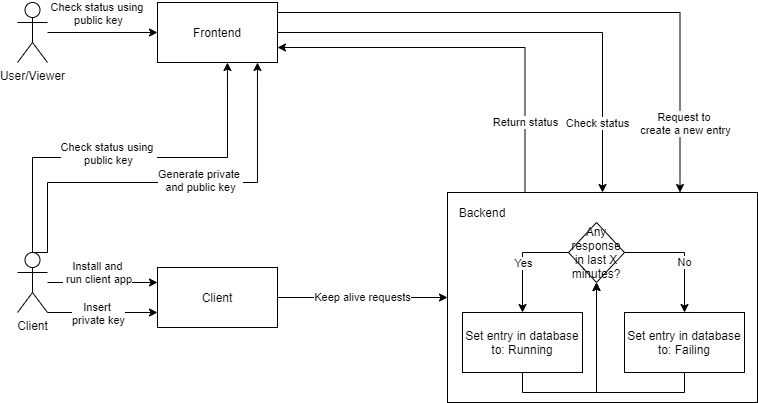

The diagram above was exported from draw.io. Its source (the exported page's mxGraphModel, read from the mxfile embedded in the PNG):
<mxGraphModel dx="1072" dy="644" grid="1" gridSize="10" guides="1" tooltips="1" connect="1" arrows="1" fold="1" page="1" pageScale="1" pageWidth="827" pageHeight="1169" math="0" shadow="0">
  <root>
    <mxCell id="0" />
    <mxCell id="1" parent="0" />
    <mxCell id="qk2c60AzD-J7ZRmShHhP-10" value="Keep alive requests" style="edgeStyle=orthogonalEdgeStyle;rounded=0;orthogonalLoop=1;jettySize=auto;html=1;exitX=1;exitY=0.5;exitDx=0;exitDy=0;entryX=0;entryY=0.5;entryDx=0;entryDy=0;" edge="1" parent="1" source="qk2c60AzD-J7ZRmShHhP-3" target="qk2c60AzD-J7ZRmShHhP-9">
      <mxGeometry relative="1" as="geometry" />
    </mxCell>
    <mxCell id="qk2c60AzD-J7ZRmShHhP-3" value="Client" style="rounded=0;whiteSpace=wrap;html=1;" vertex="1" parent="1">
      <mxGeometry x="240" y="435" width="120" height="60" as="geometry" />
    </mxCell>
    <mxCell id="qk2c60AzD-J7ZRmShHhP-30" value="Install and&lt;br&gt;&amp;nbsp;run client app" style="edgeStyle=orthogonalEdgeStyle;rounded=0;orthogonalLoop=1;jettySize=auto;html=1;entryX=0;entryY=0.25;entryDx=0;entryDy=0;" edge="1" parent="1" source="qk2c60AzD-J7ZRmShHhP-4" target="qk2c60AzD-J7ZRmShHhP-3">
      <mxGeometry x="-0.0909" y="10" relative="1" as="geometry">
        <mxPoint as="offset" />
      </mxGeometry>
    </mxCell>
    <mxCell id="qk2c60AzD-J7ZRmShHhP-32" style="edgeStyle=orthogonalEdgeStyle;rounded=0;orthogonalLoop=1;jettySize=auto;html=1;exitX=0.5;exitY=0;exitDx=0;exitDy=0;exitPerimeter=0;entryX=0.833;entryY=1;entryDx=0;entryDy=0;entryPerimeter=0;" edge="1" parent="1" source="qk2c60AzD-J7ZRmShHhP-4" target="qk2c60AzD-J7ZRmShHhP-31">
      <mxGeometry relative="1" as="geometry">
        <Array as="points">
          <mxPoint x="130" y="420" />
          <mxPoint x="130" y="350" />
          <mxPoint x="340" y="350" />
        </Array>
      </mxGeometry>
    </mxCell>
    <mxCell id="qk2c60AzD-J7ZRmShHhP-33" value="Generate private &lt;br&gt;and public key" style="edgeLabel;html=1;align=center;verticalAlign=middle;resizable=0;points=[];" vertex="1" connectable="0" parent="qk2c60AzD-J7ZRmShHhP-32">
      <mxGeometry x="0.1413" y="3" relative="1" as="geometry">
        <mxPoint as="offset" />
      </mxGeometry>
    </mxCell>
    <mxCell id="qk2c60AzD-J7ZRmShHhP-39" style="edgeStyle=orthogonalEdgeStyle;rounded=0;orthogonalLoop=1;jettySize=auto;html=1;exitX=1;exitY=1;exitDx=0;exitDy=0;exitPerimeter=0;entryX=0;entryY=0.75;entryDx=0;entryDy=0;" edge="1" parent="1" source="qk2c60AzD-J7ZRmShHhP-4" target="qk2c60AzD-J7ZRmShHhP-3">
      <mxGeometry relative="1" as="geometry">
        <Array as="points">
          <mxPoint x="160" y="480" />
          <mxPoint x="160" y="480" />
        </Array>
      </mxGeometry>
    </mxCell>
    <mxCell id="qk2c60AzD-J7ZRmShHhP-40" value="Insert &lt;br&gt;private key" style="edgeLabel;html=1;align=center;verticalAlign=middle;resizable=0;points=[];" vertex="1" connectable="0" parent="qk2c60AzD-J7ZRmShHhP-39">
      <mxGeometry x="-0.2545" y="2" relative="1" as="geometry">
        <mxPoint x="9" y="2" as="offset" />
      </mxGeometry>
    </mxCell>
    <mxCell id="qk2c60AzD-J7ZRmShHhP-42" style="edgeStyle=orthogonalEdgeStyle;rounded=0;orthogonalLoop=1;jettySize=auto;html=1;exitX=0.5;exitY=0;exitDx=0;exitDy=0;exitPerimeter=0;entryX=0.583;entryY=1;entryDx=0;entryDy=0;entryPerimeter=0;" edge="1" parent="1" source="qk2c60AzD-J7ZRmShHhP-4" target="qk2c60AzD-J7ZRmShHhP-31">
      <mxGeometry relative="1" as="geometry" />
    </mxCell>
    <mxCell id="qk2c60AzD-J7ZRmShHhP-43" value="Check status using&amp;nbsp;&lt;br&gt;public key" style="edgeLabel;html=1;align=center;verticalAlign=middle;resizable=0;points=[];" vertex="1" connectable="0" parent="qk2c60AzD-J7ZRmShHhP-42">
      <mxGeometry x="-0.2156" y="-3" relative="1" as="geometry">
        <mxPoint x="19" y="-8" as="offset" />
      </mxGeometry>
    </mxCell>
    <mxCell id="qk2c60AzD-J7ZRmShHhP-4" value="Client" style="shape=umlActor;verticalLabelPosition=bottom;verticalAlign=top;html=1;outlineConnect=0;" vertex="1" parent="1">
      <mxGeometry x="100" y="420" width="30" height="60" as="geometry" />
    </mxCell>
    <mxCell id="qk2c60AzD-J7ZRmShHhP-44" style="edgeStyle=orthogonalEdgeStyle;rounded=0;orthogonalLoop=1;jettySize=auto;html=1;entryX=0;entryY=0.5;entryDx=0;entryDy=0;" edge="1" parent="1" target="qk2c60AzD-J7ZRmShHhP-31">
      <mxGeometry relative="1" as="geometry">
        <mxPoint x="130" y="200" as="sourcePoint" />
        <Array as="points">
          <mxPoint x="130" y="200" />
        </Array>
      </mxGeometry>
    </mxCell>
    <mxCell id="qk2c60AzD-J7ZRmShHhP-46" value="Check status using&amp;nbsp;&lt;br&gt;public key" style="edgeLabel;html=1;align=center;verticalAlign=middle;resizable=0;points=[];" vertex="1" connectable="0" parent="qk2c60AzD-J7ZRmShHhP-44">
      <mxGeometry x="-0.2545" relative="1" as="geometry">
        <mxPoint x="9" y="-20" as="offset" />
      </mxGeometry>
    </mxCell>
    <mxCell id="qk2c60AzD-J7ZRmShHhP-5" value="User/Viewer" style="shape=umlActor;verticalLabelPosition=bottom;verticalAlign=top;html=1;outlineConnect=0;" vertex="1" parent="1">
      <mxGeometry x="100" y="170" width="30" height="60" as="geometry" />
    </mxCell>
    <mxCell id="qk2c60AzD-J7ZRmShHhP-38" value="Return status" style="edgeStyle=orthogonalEdgeStyle;rounded=0;orthogonalLoop=1;jettySize=auto;html=1;exitX=0.25;exitY=0;exitDx=0;exitDy=0;entryX=1;entryY=0.75;entryDx=0;entryDy=0;" edge="1" parent="1" source="qk2c60AzD-J7ZRmShHhP-9" target="qk2c60AzD-J7ZRmShHhP-31">
      <mxGeometry x="-0.6433" relative="1" as="geometry">
        <mxPoint as="offset" />
      </mxGeometry>
    </mxCell>
    <mxCell id="qk2c60AzD-J7ZRmShHhP-9" value="&lt;br&gt;" style="rounded=0;whiteSpace=wrap;html=1;" vertex="1" parent="1">
      <mxGeometry x="530" y="360" width="310" height="210" as="geometry" />
    </mxCell>
    <mxCell id="qk2c60AzD-J7ZRmShHhP-27" value="" style="group" vertex="1" connectable="0" parent="1">
      <mxGeometry x="545" y="390" width="282" height="170" as="geometry" />
    </mxCell>
    <mxCell id="qk2c60AzD-J7ZRmShHhP-17" value="Any response in last X minutes?" style="rhombus;whiteSpace=wrap;html=1;" vertex="1" parent="qk2c60AzD-J7ZRmShHhP-27">
      <mxGeometry x="106" width="56" height="60" as="geometry" />
    </mxCell>
    <mxCell id="qk2c60AzD-J7ZRmShHhP-25" style="edgeStyle=orthogonalEdgeStyle;rounded=0;orthogonalLoop=1;jettySize=auto;html=1;exitX=0.5;exitY=1;exitDx=0;exitDy=0;entryX=0.5;entryY=1;entryDx=0;entryDy=0;" edge="1" parent="qk2c60AzD-J7ZRmShHhP-27" source="qk2c60AzD-J7ZRmShHhP-18" target="qk2c60AzD-J7ZRmShHhP-17">
      <mxGeometry relative="1" as="geometry">
        <Array as="points">
          <mxPoint x="60" y="170" />
          <mxPoint x="134" y="170" />
        </Array>
      </mxGeometry>
    </mxCell>
    <mxCell id="qk2c60AzD-J7ZRmShHhP-18" value="Set entry in database to: Running" style="rounded=0;whiteSpace=wrap;html=1;" vertex="1" parent="qk2c60AzD-J7ZRmShHhP-27">
      <mxGeometry y="90" width="120" height="60" as="geometry" />
    </mxCell>
    <mxCell id="qk2c60AzD-J7ZRmShHhP-19" style="edgeStyle=orthogonalEdgeStyle;rounded=0;orthogonalLoop=1;jettySize=auto;html=1;entryX=0.5;entryY=0;entryDx=0;entryDy=0;" edge="1" parent="qk2c60AzD-J7ZRmShHhP-27" source="qk2c60AzD-J7ZRmShHhP-17" target="qk2c60AzD-J7ZRmShHhP-18">
      <mxGeometry relative="1" as="geometry">
        <Array as="points">
          <mxPoint x="60" y="30" />
        </Array>
      </mxGeometry>
    </mxCell>
    <mxCell id="qk2c60AzD-J7ZRmShHhP-22" value="Yes" style="edgeLabel;html=1;align=center;verticalAlign=middle;resizable=0;points=[];" vertex="1" connectable="0" parent="qk2c60AzD-J7ZRmShHhP-19">
      <mxGeometry x="-0.0566" y="1" relative="1" as="geometry">
        <mxPoint x="-1" y="6" as="offset" />
      </mxGeometry>
    </mxCell>
    <mxCell id="qk2c60AzD-J7ZRmShHhP-26" style="edgeStyle=orthogonalEdgeStyle;rounded=0;orthogonalLoop=1;jettySize=auto;html=1;exitX=0.5;exitY=1;exitDx=0;exitDy=0;entryX=0.5;entryY=1;entryDx=0;entryDy=0;" edge="1" parent="qk2c60AzD-J7ZRmShHhP-27" source="qk2c60AzD-J7ZRmShHhP-20" target="qk2c60AzD-J7ZRmShHhP-17">
      <mxGeometry relative="1" as="geometry" />
    </mxCell>
    <mxCell id="qk2c60AzD-J7ZRmShHhP-20" value="Set entry in database to: Failing" style="rounded=0;whiteSpace=wrap;html=1;" vertex="1" parent="qk2c60AzD-J7ZRmShHhP-27">
      <mxGeometry x="162" y="90" width="120" height="60" as="geometry" />
    </mxCell>
    <mxCell id="qk2c60AzD-J7ZRmShHhP-21" style="edgeStyle=orthogonalEdgeStyle;rounded=0;orthogonalLoop=1;jettySize=auto;html=1;exitX=1;exitY=0.5;exitDx=0;exitDy=0;entryX=0.5;entryY=0;entryDx=0;entryDy=0;" edge="1" parent="qk2c60AzD-J7ZRmShHhP-27" source="qk2c60AzD-J7ZRmShHhP-17" target="qk2c60AzD-J7ZRmShHhP-20">
      <mxGeometry relative="1" as="geometry" />
    </mxCell>
    <mxCell id="qk2c60AzD-J7ZRmShHhP-23" value="No" style="edgeLabel;html=1;align=center;verticalAlign=middle;resizable=0;points=[];" vertex="1" connectable="0" parent="qk2c60AzD-J7ZRmShHhP-21">
      <mxGeometry x="0.15" y="-1" relative="1" as="geometry">
        <mxPoint as="offset" />
      </mxGeometry>
    </mxCell>
    <mxCell id="qk2c60AzD-J7ZRmShHhP-28" value="Backend" style="text;html=1;strokeColor=none;fillColor=none;align=center;verticalAlign=middle;whiteSpace=wrap;rounded=0;" vertex="1" parent="1">
      <mxGeometry x="545" y="370" width="40" height="20" as="geometry" />
    </mxCell>
    <mxCell id="qk2c60AzD-J7ZRmShHhP-34" style="edgeStyle=orthogonalEdgeStyle;rounded=0;orthogonalLoop=1;jettySize=auto;html=1;exitX=1;exitY=0.5;exitDx=0;exitDy=0;entryX=0.75;entryY=0;entryDx=0;entryDy=0;" edge="1" parent="1" source="qk2c60AzD-J7ZRmShHhP-31" target="qk2c60AzD-J7ZRmShHhP-9">
      <mxGeometry relative="1" as="geometry">
        <Array as="points">
          <mxPoint x="360" y="180" />
          <mxPoint x="763" y="180" />
        </Array>
      </mxGeometry>
    </mxCell>
    <mxCell id="qk2c60AzD-J7ZRmShHhP-35" value="Request to &lt;br&gt;create a new entry" style="edgeLabel;html=1;align=center;verticalAlign=middle;resizable=0;points=[];" vertex="1" connectable="0" parent="qk2c60AzD-J7ZRmShHhP-34">
      <mxGeometry x="-0.1004" y="1" relative="1" as="geometry">
        <mxPoint x="156" y="111" as="offset" />
      </mxGeometry>
    </mxCell>
    <mxCell id="qk2c60AzD-J7ZRmShHhP-36" style="edgeStyle=orthogonalEdgeStyle;rounded=0;orthogonalLoop=1;jettySize=auto;html=1;exitX=1;exitY=0.5;exitDx=0;exitDy=0;entryX=0.5;entryY=0;entryDx=0;entryDy=0;" edge="1" parent="1" source="qk2c60AzD-J7ZRmShHhP-31" target="qk2c60AzD-J7ZRmShHhP-9">
      <mxGeometry relative="1" as="geometry">
        <Array as="points">
          <mxPoint x="685" y="200" />
        </Array>
      </mxGeometry>
    </mxCell>
    <mxCell id="qk2c60AzD-J7ZRmShHhP-37" value="Check status" style="edgeLabel;html=1;align=center;verticalAlign=middle;resizable=0;points=[];" vertex="1" connectable="0" parent="qk2c60AzD-J7ZRmShHhP-36">
      <mxGeometry x="-0.501" relative="1" as="geometry">
        <mxPoint x="198" y="90" as="offset" />
      </mxGeometry>
    </mxCell>
    <mxCell id="qk2c60AzD-J7ZRmShHhP-31" value="Frontend" style="rounded=0;whiteSpace=wrap;html=1;" vertex="1" parent="1">
      <mxGeometry x="240" y="170" width="120" height="60" as="geometry" />
    </mxCell>
  </root>
</mxGraphModel>